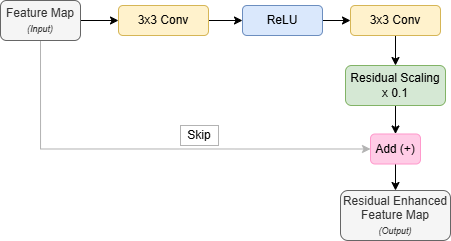

The diagram above was exported from draw.io. Its source (the exported page's mxGraphModel, read from the mxfile embedded in the PNG):
<mxGraphModel dx="737" dy="461" grid="1" gridSize="10" guides="1" tooltips="1" connect="1" arrows="1" fold="1" page="1" pageScale="1" pageWidth="1169" pageHeight="827" math="0" shadow="0">
  <root>
    <mxCell id="0" />
    <mxCell id="1" parent="0" />
    <mxCell id="2" edge="1" parent="1" source="4" style="edgeStyle=orthogonalEdgeStyle;rounded=0;orthogonalLoop=1;jettySize=auto;html=1;exitX=1;exitY=0.5;exitDx=0;exitDy=0;entryX=0;entryY=0.5;entryDx=0;entryDy=0;" target="6">
      <mxGeometry relative="1" as="geometry" />
    </mxCell>
    <mxCell id="3" edge="1" parent="1" source="4" style="edgeStyle=orthogonalEdgeStyle;rounded=0;orthogonalLoop=1;jettySize=auto;html=1;exitX=0.5;exitY=1;exitDx=0;exitDy=0;entryX=0;entryY=0.5;entryDx=0;entryDy=0;strokeColor=#B3B3B3;" target="14">
      <mxGeometry relative="1" as="geometry" />
    </mxCell>
    <mxCell id="4" parent="1" style="rounded=1;whiteSpace=wrap;html=1;fillColor=#f5f5f5;strokeColor=#666666;fontColor=#333333;" value="Feature Map&lt;div&gt;&lt;font style=&quot;font-size: 9px;&quot;&gt;&lt;i&gt;(Input)&lt;/i&gt;&lt;/font&gt;&lt;/div&gt;" vertex="1">
      <mxGeometry height="40" width="80" x="50" y="80" as="geometry" />
    </mxCell>
    <mxCell id="5" edge="1" parent="1" source="6" style="edgeStyle=orthogonalEdgeStyle;rounded=0;orthogonalLoop=1;jettySize=auto;html=1;exitX=1;exitY=0.5;exitDx=0;exitDy=0;entryX=0;entryY=0.5;entryDx=0;entryDy=0;" target="8">
      <mxGeometry relative="1" as="geometry">
        <mxPoint x="300" y="100" as="targetPoint" />
      </mxGeometry>
    </mxCell>
    <mxCell id="6" parent="1" style="rounded=1;whiteSpace=wrap;html=1;fillColor=#fff2cc;strokeColor=#d6b656;" value="3x3 Conv" vertex="1">
      <mxGeometry height="30" width="90" x="168" y="85" as="geometry" />
    </mxCell>
    <mxCell id="7" edge="1" parent="1" source="8" style="edgeStyle=orthogonalEdgeStyle;rounded=0;orthogonalLoop=1;jettySize=auto;html=1;exitX=1;exitY=0.5;exitDx=0;exitDy=0;entryX=0;entryY=0.5;entryDx=0;entryDy=0;" target="10">
      <mxGeometry relative="1" as="geometry" />
    </mxCell>
    <mxCell id="8" parent="1" style="rounded=1;whiteSpace=wrap;html=1;fillColor=#dae8fc;strokeColor=#6c8ebf;" value="ReLU" vertex="1">
      <mxGeometry height="30" width="80" x="292" y="85" as="geometry" />
    </mxCell>
    <mxCell id="9" edge="1" parent="1" source="10" style="edgeStyle=orthogonalEdgeStyle;rounded=0;orthogonalLoop=1;jettySize=auto;html=1;exitX=0.5;exitY=1;exitDx=0;exitDy=0;entryX=0.5;entryY=0;entryDx=0;entryDy=0;" target="16">
      <mxGeometry relative="1" as="geometry" />
    </mxCell>
    <mxCell id="10" parent="1" style="rounded=1;whiteSpace=wrap;html=1;fillColor=#fff2cc;strokeColor=#d6b656;" value="3x3 Conv" vertex="1">
      <mxGeometry height="30" width="90" x="400" y="85" as="geometry" />
    </mxCell>
    <mxCell id="11" parent="1" style="rounded=0;whiteSpace=wrap;html=1;fillColor=#FFFFFF;strokeColor=#B3B3B3;" value="Skip" vertex="1">
      <mxGeometry height="20" width="38" x="230" y="205" as="geometry" />
    </mxCell>
    <mxCell id="12" edge="1" parent="1" source="6" style="edgeStyle=orthogonalEdgeStyle;rounded=0;orthogonalLoop=1;jettySize=auto;html=1;exitX=0.5;exitY=1;exitDx=0;exitDy=0;" target="6">
      <mxGeometry relative="1" as="geometry" />
    </mxCell>
    <mxCell id="13" edge="1" parent="1" source="14" style="edgeStyle=orthogonalEdgeStyle;rounded=0;orthogonalLoop=1;jettySize=auto;html=1;exitX=0.5;exitY=1;exitDx=0;exitDy=0;entryX=0.5;entryY=0;entryDx=0;entryDy=0;" target="17">
      <mxGeometry relative="1" as="geometry" />
    </mxCell>
    <mxCell id="14" parent="1" style="rounded=1;whiteSpace=wrap;html=1;fillColor=#FFCCE6;strokeColor=#FF99CC;" value="Add (+)" vertex="1">
      <mxGeometry height="30" width="50" x="420" y="213.5" as="geometry" />
    </mxCell>
    <mxCell id="15" edge="1" parent="1" source="16" style="edgeStyle=orthogonalEdgeStyle;rounded=0;orthogonalLoop=1;jettySize=auto;html=1;exitX=0.5;exitY=1;exitDx=0;exitDy=0;entryX=0.5;entryY=0;entryDx=0;entryDy=0;" target="14">
      <mxGeometry relative="1" as="geometry" />
    </mxCell>
    <mxCell id="16" parent="1" style="rounded=1;whiteSpace=wrap;html=1;fillColor=#d5e8d4;strokeColor=#82b366;" value="Residual Scaling x 0.1" vertex="1">
      <mxGeometry height="40" width="100" x="395" y="145" as="geometry" />
    </mxCell>
    <mxCell id="17" parent="1" style="rounded=1;whiteSpace=wrap;html=1;fillColor=#f5f5f5;strokeColor=#666666;fontColor=#333333;" value="Residual Enhanced Feature Map&lt;div&gt;&lt;font style=&quot;font-size: 9px;&quot;&gt;&lt;i&gt;(Output)&lt;/i&gt;&lt;/font&gt;&lt;/div&gt;" vertex="1">
      <mxGeometry height="50" width="110" x="390" y="270" as="geometry" />
    </mxCell>
  </root>
</mxGraphModel>